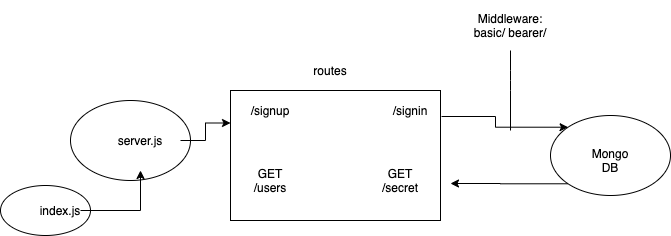

The diagram above was exported from draw.io. Its source (the exported page's mxGraphModel, read from the mxfile embedded in the PNG):
<mxGraphModel dx="1141" dy="460" grid="1" gridSize="10" guides="1" tooltips="1" connect="1" arrows="1" fold="1" page="1" pageScale="1" pageWidth="850" pageHeight="1100" math="0" shadow="0">
  <root>
    <mxCell id="0" />
    <mxCell id="1" parent="0" />
    <mxCell id="dKzIcoWpmqSlX99AbcNE-14" value="" style="ellipse;whiteSpace=wrap;html=1;" vertex="1" parent="1">
      <mxGeometry x="40" y="215" width="90" height="50" as="geometry" />
    </mxCell>
    <mxCell id="dKzIcoWpmqSlX99AbcNE-13" value="" style="ellipse;whiteSpace=wrap;html=1;" vertex="1" parent="1">
      <mxGeometry x="110" y="130" width="120" height="80" as="geometry" />
    </mxCell>
    <mxCell id="dKzIcoWpmqSlX99AbcNE-17" value="" style="edgeStyle=orthogonalEdgeStyle;rounded=0;orthogonalLoop=1;jettySize=auto;html=1;exitX=1.005;exitY=0.2;exitDx=0;exitDy=0;exitPerimeter=0;entryX=0;entryY=0;entryDx=0;entryDy=0;" edge="1" parent="1" source="dKzIcoWpmqSlX99AbcNE-7" target="dKzIcoWpmqSlX99AbcNE-15">
      <mxGeometry relative="1" as="geometry" />
    </mxCell>
    <mxCell id="dKzIcoWpmqSlX99AbcNE-7" value="" style="rounded=0;whiteSpace=wrap;html=1;" vertex="1" parent="1">
      <mxGeometry x="270" y="120" width="210" height="130" as="geometry" />
    </mxCell>
    <mxCell id="dKzIcoWpmqSlX99AbcNE-10" value="" style="edgeStyle=orthogonalEdgeStyle;rounded=0;orthogonalLoop=1;jettySize=auto;html=1;" edge="1" parent="1" source="dKzIcoWpmqSlX99AbcNE-1">
      <mxGeometry relative="1" as="geometry">
        <mxPoint x="180" y="200" as="targetPoint" />
      </mxGeometry>
    </mxCell>
    <mxCell id="dKzIcoWpmqSlX99AbcNE-1" value="index.js" style="text;html=1;strokeColor=none;fillColor=none;align=center;verticalAlign=middle;whiteSpace=wrap;rounded=0;" vertex="1" parent="1">
      <mxGeometry x="80" y="230" width="40" height="20" as="geometry" />
    </mxCell>
    <mxCell id="dKzIcoWpmqSlX99AbcNE-12" value="" style="edgeStyle=orthogonalEdgeStyle;rounded=0;orthogonalLoop=1;jettySize=auto;html=1;entryX=0;entryY=0.25;entryDx=0;entryDy=0;" edge="1" parent="1" target="dKzIcoWpmqSlX99AbcNE-7">
      <mxGeometry relative="1" as="geometry">
        <mxPoint x="220" y="170" as="sourcePoint" />
        <mxPoint x="180" y="80" as="targetPoint" />
      </mxGeometry>
    </mxCell>
    <mxCell id="dKzIcoWpmqSlX99AbcNE-2" value="server.js" style="text;html=1;strokeColor=none;fillColor=none;align=center;verticalAlign=middle;whiteSpace=wrap;rounded=0;" vertex="1" parent="1">
      <mxGeometry x="160" y="160" width="40" height="20" as="geometry" />
    </mxCell>
    <mxCell id="dKzIcoWpmqSlX99AbcNE-3" value="/signup" style="text;html=1;strokeColor=none;fillColor=none;align=center;verticalAlign=middle;whiteSpace=wrap;rounded=0;" vertex="1" parent="1">
      <mxGeometry x="290" y="130" width="40" height="20" as="geometry" />
    </mxCell>
    <mxCell id="dKzIcoWpmqSlX99AbcNE-4" value="/signin" style="text;html=1;strokeColor=none;fillColor=none;align=center;verticalAlign=middle;whiteSpace=wrap;rounded=0;" vertex="1" parent="1">
      <mxGeometry x="430" y="130" width="40" height="20" as="geometry" />
    </mxCell>
    <mxCell id="dKzIcoWpmqSlX99AbcNE-5" value="GET /users" style="text;html=1;strokeColor=none;fillColor=none;align=center;verticalAlign=middle;whiteSpace=wrap;rounded=0;" vertex="1" parent="1">
      <mxGeometry x="290" y="200" width="40" height="20" as="geometry" />
    </mxCell>
    <mxCell id="dKzIcoWpmqSlX99AbcNE-6" value="GET /secret" style="text;html=1;strokeColor=none;fillColor=none;align=center;verticalAlign=middle;whiteSpace=wrap;rounded=0;" vertex="1" parent="1">
      <mxGeometry x="420" y="200" width="40" height="20" as="geometry" />
    </mxCell>
    <mxCell id="dKzIcoWpmqSlX99AbcNE-8" value="routes" style="text;html=1;strokeColor=none;fillColor=none;align=center;verticalAlign=middle;whiteSpace=wrap;rounded=0;" vertex="1" parent="1">
      <mxGeometry x="350" y="90" width="40" height="20" as="geometry" />
    </mxCell>
    <mxCell id="dKzIcoWpmqSlX99AbcNE-18" value="" style="edgeStyle=orthogonalEdgeStyle;rounded=0;orthogonalLoop=1;jettySize=auto;html=1;exitX=0;exitY=1;exitDx=0;exitDy=0;" edge="1" parent="1" source="dKzIcoWpmqSlX99AbcNE-15">
      <mxGeometry relative="1" as="geometry">
        <mxPoint x="490" y="213" as="targetPoint" />
      </mxGeometry>
    </mxCell>
    <mxCell id="dKzIcoWpmqSlX99AbcNE-15" value="" style="ellipse;whiteSpace=wrap;html=1;" vertex="1" parent="1">
      <mxGeometry x="590" y="145" width="120" height="80" as="geometry" />
    </mxCell>
    <mxCell id="dKzIcoWpmqSlX99AbcNE-16" value="Mongo DB" style="text;html=1;strokeColor=none;fillColor=none;align=center;verticalAlign=middle;whiteSpace=wrap;rounded=0;" vertex="1" parent="1">
      <mxGeometry x="630" y="180" width="40" height="20" as="geometry" />
    </mxCell>
    <mxCell id="dKzIcoWpmqSlX99AbcNE-19" value="Middleware: basic/ bearer/" style="text;html=1;strokeColor=none;fillColor=none;align=center;verticalAlign=middle;whiteSpace=wrap;rounded=0;" vertex="1" parent="1">
      <mxGeometry x="510" y="30" width="80" height="50" as="geometry" />
    </mxCell>
    <mxCell id="dKzIcoWpmqSlX99AbcNE-20" value="" style="endArrow=none;html=1;entryX=0.5;entryY=1;entryDx=0;entryDy=0;" edge="1" parent="1" target="dKzIcoWpmqSlX99AbcNE-19">
      <mxGeometry width="50" height="50" relative="1" as="geometry">
        <mxPoint x="550" y="160" as="sourcePoint" />
        <mxPoint x="240" y="80" as="targetPoint" />
        <Array as="points">
          <mxPoint x="550" y="110" />
        </Array>
      </mxGeometry>
    </mxCell>
  </root>
</mxGraphModel>